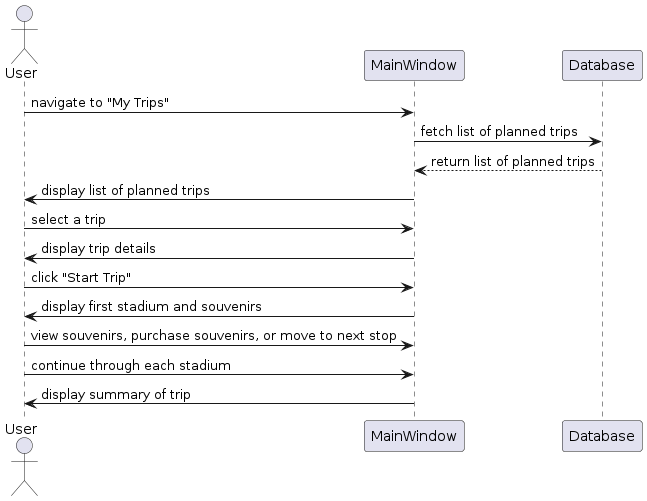

The diagram above was rendered by PlantUML. Its source (embedded in the PNG):
@startuml
actor User
participant "MainWindow" as MW
participant "Database" as DB
User -> MW : navigate to "My Trips"
MW -> DB : fetch list of planned trips
DB --> MW : return list of planned trips
MW -> User : display list of planned trips
User -> MW : select a trip
MW -> User : display trip details
User -> MW : click "Start Trip"
MW -> User : display first stadium and souvenirs
User -> MW : view souvenirs, purchase souvenirs, or move to next stop
User -> MW : continue through each stadium
MW -> User : display summary of trip
@enduml